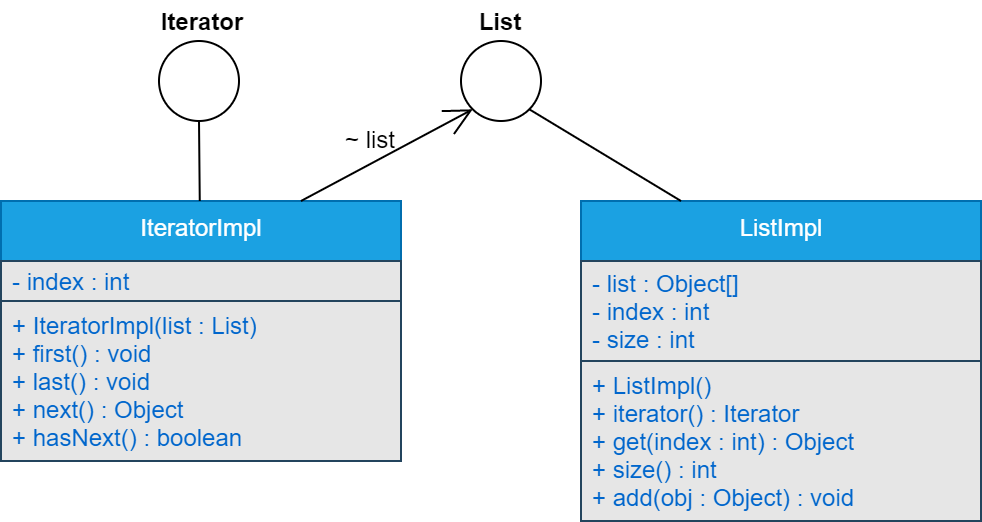

The diagram above was exported from draw.io. Its source (the exported page's mxGraphModel, read from the mxfile embedded in the PNG):
<mxGraphModel dx="2608" dy="-392" grid="0" gridSize="10" guides="1" tooltips="1" connect="1" arrows="1" fold="1" page="0" pageScale="1" pageWidth="827" pageHeight="1169" background="none" math="0" shadow="0">
  <root>
    <mxCell id="WIyWlLk6GJQsqaUBKTNV-0" />
    <mxCell id="WIyWlLk6GJQsqaUBKTNV-1" parent="WIyWlLk6GJQsqaUBKTNV-0" />
    <mxCell id="cpp7QJiTvaDbh-d1Fcf9-8" value="IteratorImpl" style="swimlane;fontStyle=0;align=center;verticalAlign=top;childLayout=stackLayout;horizontal=1;startSize=30;horizontalStack=0;resizeParent=1;resizeParentMax=0;resizeLast=0;collapsible=0;marginBottom=0;html=1;strokeColor=#006EAF;fillColor=#1ba1e2;fontColor=#ffffff;" parent="WIyWlLk6GJQsqaUBKTNV-1" vertex="1">
      <mxGeometry x="-860" y="1520" width="200" height="130" as="geometry" />
    </mxCell>
    <mxCell id="cpp7QJiTvaDbh-d1Fcf9-9" value="- index : int" style="text;html=1;strokeColor=#23445d;align=left;verticalAlign=middle;spacingLeft=4;spacingRight=4;overflow=hidden;rotatable=0;points=[[0,0.5],[1,0.5]];portConstraint=eastwest;fontColor=#0066CC;fillColor=#E6E6E6;" parent="cpp7QJiTvaDbh-d1Fcf9-8" vertex="1">
      <mxGeometry y="30" width="200" height="20" as="geometry" />
    </mxCell>
    <mxCell id="cpp7QJiTvaDbh-d1Fcf9-10" value="+ IteratorImpl(list : List)&lt;br&gt;+ first() : void&lt;br&gt;+ last() : void&lt;br&gt;+ next() : Object&lt;br&gt;+ hasNext() : boolean" style="text;html=1;strokeColor=#23445d;fillColor=#E6E6E6;align=left;verticalAlign=middle;spacingLeft=4;spacingRight=4;overflow=hidden;rotatable=0;points=[[0,0.5],[1,0.5]];portConstraint=eastwest;fontColor=#0066CC;fontStyle=0" parent="cpp7QJiTvaDbh-d1Fcf9-8" vertex="1">
      <mxGeometry y="50" width="200" height="80" as="geometry" />
    </mxCell>
    <mxCell id="cpp7QJiTvaDbh-d1Fcf9-11" value="" style="ellipse;whiteSpace=wrap;html=1;aspect=fixed;" parent="WIyWlLk6GJQsqaUBKTNV-1" vertex="1">
      <mxGeometry x="-781" y="1440" width="40" height="40" as="geometry" />
    </mxCell>
    <mxCell id="OD7KdfywsPcOWm3flips-0" value="Iterator" style="text;html=1;strokeColor=none;fillColor=none;align=center;verticalAlign=middle;whiteSpace=wrap;rounded=0;fontStyle=1" vertex="1" parent="WIyWlLk6GJQsqaUBKTNV-1">
      <mxGeometry x="-779" y="1420" width="40" height="20" as="geometry" />
    </mxCell>
    <mxCell id="OD7KdfywsPcOWm3flips-1" value="" style="endArrow=none;html=1;entryX=0.5;entryY=1;entryDx=0;entryDy=0;" edge="1" parent="WIyWlLk6GJQsqaUBKTNV-1" source="cpp7QJiTvaDbh-d1Fcf9-8" target="cpp7QJiTvaDbh-d1Fcf9-11">
      <mxGeometry width="50" height="50" relative="1" as="geometry">
        <mxPoint x="-560" y="1540" as="sourcePoint" />
        <mxPoint x="-510" y="1490" as="targetPoint" />
      </mxGeometry>
    </mxCell>
    <mxCell id="OD7KdfywsPcOWm3flips-2" value="" style="ellipse;whiteSpace=wrap;html=1;aspect=fixed;" vertex="1" parent="WIyWlLk6GJQsqaUBKTNV-1">
      <mxGeometry x="-630" y="1440" width="40" height="40" as="geometry" />
    </mxCell>
    <mxCell id="OD7KdfywsPcOWm3flips-3" value="List" style="text;html=1;strokeColor=none;fillColor=none;align=center;verticalAlign=middle;whiteSpace=wrap;rounded=0;fontStyle=1" vertex="1" parent="WIyWlLk6GJQsqaUBKTNV-1">
      <mxGeometry x="-630" y="1420" width="40" height="20" as="geometry" />
    </mxCell>
    <mxCell id="OD7KdfywsPcOWm3flips-4" value="" style="endArrow=open;endFill=1;endSize=12;html=1;entryX=0;entryY=1;entryDx=0;entryDy=0;exitX=0.75;exitY=0;exitDx=0;exitDy=0;" edge="1" parent="WIyWlLk6GJQsqaUBKTNV-1" source="cpp7QJiTvaDbh-d1Fcf9-8" target="OD7KdfywsPcOWm3flips-2">
      <mxGeometry width="160" relative="1" as="geometry">
        <mxPoint x="-710" y="1880" as="sourcePoint" />
        <mxPoint x="-550" y="1880" as="targetPoint" />
      </mxGeometry>
    </mxCell>
    <mxCell id="OD7KdfywsPcOWm3flips-5" value="~ list" style="text;html=1;strokeColor=none;fillColor=none;align=center;verticalAlign=middle;whiteSpace=wrap;rounded=0;" vertex="1" parent="WIyWlLk6GJQsqaUBKTNV-1">
      <mxGeometry x="-695" y="1479" width="40" height="20" as="geometry" />
    </mxCell>
    <mxCell id="OD7KdfywsPcOWm3flips-6" value="ListImpl" style="swimlane;fontStyle=0;align=center;verticalAlign=top;childLayout=stackLayout;horizontal=1;startSize=30;horizontalStack=0;resizeParent=1;resizeParentMax=0;resizeLast=0;collapsible=0;marginBottom=0;html=1;strokeColor=#006EAF;fillColor=#1ba1e2;fontColor=#ffffff;" vertex="1" parent="WIyWlLk6GJQsqaUBKTNV-1">
      <mxGeometry x="-570" y="1520" width="200" height="160" as="geometry" />
    </mxCell>
    <mxCell id="OD7KdfywsPcOWm3flips-7" value="- list : Object[]&lt;br&gt;- index : int&lt;br&gt;- size : int" style="text;html=1;strokeColor=#23445d;align=left;verticalAlign=middle;spacingLeft=4;spacingRight=4;overflow=hidden;rotatable=0;points=[[0,0.5],[1,0.5]];portConstraint=eastwest;fontColor=#0066CC;fillColor=#E6E6E6;" vertex="1" parent="OD7KdfywsPcOWm3flips-6">
      <mxGeometry y="30" width="200" height="50" as="geometry" />
    </mxCell>
    <mxCell id="OD7KdfywsPcOWm3flips-8" value="+ ListImpl()&lt;br&gt;+ iterator() : Iterator&lt;br&gt;+ get(index : int) : Object&lt;br&gt;+ size() : int&lt;br&gt;+ add(obj : Object) : void" style="text;html=1;strokeColor=#23445d;fillColor=#E6E6E6;align=left;verticalAlign=middle;spacingLeft=4;spacingRight=4;overflow=hidden;rotatable=0;points=[[0,0.5],[1,0.5]];portConstraint=eastwest;fontColor=#0066CC;fontStyle=0" vertex="1" parent="OD7KdfywsPcOWm3flips-6">
      <mxGeometry y="80" width="200" height="80" as="geometry" />
    </mxCell>
    <mxCell id="OD7KdfywsPcOWm3flips-9" value="" style="endArrow=none;html=1;entryX=1;entryY=1;entryDx=0;entryDy=0;exitX=0.25;exitY=0;exitDx=0;exitDy=0;" edge="1" parent="WIyWlLk6GJQsqaUBKTNV-1" source="OD7KdfywsPcOWm3flips-6" target="OD7KdfywsPcOWm3flips-2">
      <mxGeometry width="50" height="50" relative="1" as="geometry">
        <mxPoint x="-750.6190476190477" y="1530" as="sourcePoint" />
        <mxPoint x="-751" y="1490" as="targetPoint" />
      </mxGeometry>
    </mxCell>
  </root>
</mxGraphModel>